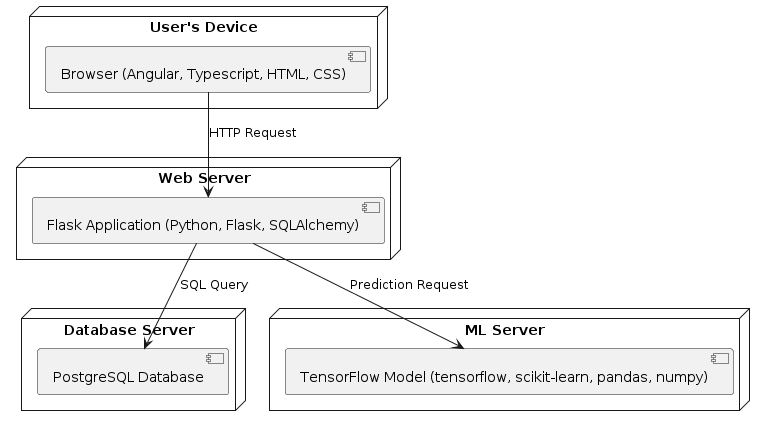

The diagram above was rendered by PlantUML. Its source (embedded in the PNG):
@startuml
node "User's Device" {
  [Browser (Angular, Typescript, HTML, CSS)]
}

node "Web Server" {
  [Flask Application (Python, Flask, SQLAlchemy)]
}

node "Database Server" {
  [PostgreSQL Database]
}

node "ML Server" {
  [TensorFlow Model (tensorflow, scikit-learn, pandas, numpy)]
}

[Browser (Angular, Typescript, HTML, CSS)] --> [Flask Application (Python, Flask, SQLAlchemy)]: HTTP Request
[Flask Application (Python, Flask, SQLAlchemy)] --> [PostgreSQL Database]: SQL Query
[Flask Application (Python, Flask, SQLAlchemy)] --> [TensorFlow Model (tensorflow, scikit-learn, pandas, numpy)]: Prediction Request
@enduml